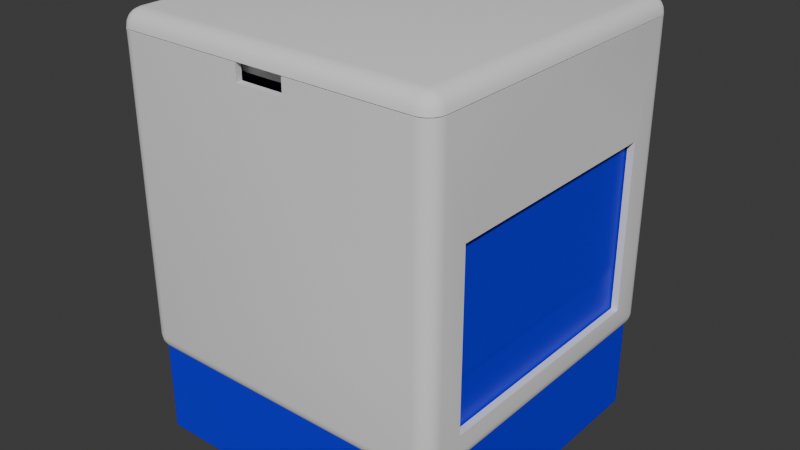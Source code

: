 # Source: tofu.blend  (saved by Blender 4.2.66; exported with 4.5.12 LTS)
import bpy
from mathutils import Matrix  # noqa: F401  (used for matrix-valued properties, if any)

bpy.ops.wm.read_factory_settings(use_empty=True)
scene = bpy.context.scene
scene.name = 'Scene'

# ---- collections
col_collection = bpy.data.collections.new('Collection'); scene.collection.children.link(col_collection)

# ---- materials (node trees are filled in below, after node groups)
mat_x = bpy.data.materials.new('マテリアル')
mat_001 = bpy.data.materials.new('マテリアル.001')

# ---- node groups
ng_smooth_by_angle = bpy.data.node_groups.new('Smooth by Angle', 'GeometryNodeTree')
_s = ng_smooth_by_angle.interface.new_socket(name='Mesh', in_out='OUTPUT', socket_type='NodeSocketGeometry')
_s = ng_smooth_by_angle.interface.new_socket(name='Mesh', in_out='INPUT', socket_type='NodeSocketGeometry')
_s = ng_smooth_by_angle.interface.new_socket(name='Angle', in_out='INPUT', socket_type='NodeSocketFloat')
_s.subtype = 'ANGLE'
_s.default_value = 0.5236
_s.min_value = 0.0
_s.max_value = 3.142
_s.description = 'Maximum face angle for smooth edges'
_s = ng_smooth_by_angle.interface.new_socket(name='Ignore Sharpness', in_out='INPUT', socket_type='NodeSocketBool')
_s.force_non_field = True
ng_smooth_by_angle.description = 'Set the sharpness of mesh edges based on the angle between the neighboring faces'
ng_smooth_by_angle.is_modifier = True
_N = ng_smooth_by_angle.nodes; _L = ng_smooth_by_angle.links
n0 = _N.new('GeometryNodeSetShadeSmooth'); n0.name = 'Set Shade Smooth'; n0.location = (120, -80)
n0.domain = 'EDGE'
n1 = _N.new('GeometryNodeSetShadeSmooth'); n1.name = 'Set Shade Smooth.001'; n1.location = (300, -80)
n2 = _N.new('NodeGroupOutput'); n2.name = 'Group Output'; n2.location = (480, -80)
n3 = _N.new('GeometryNodeInputMeshEdgeAngle'); n3.name = 'Edge Angle'; n3.location = (-440, -240)
n4 = _N.new('NodeGroupInput'); n4.name = 'Group Input'; n4.location = (-80, -80)
n5 = _N.new('GeometryNodeInputEdgeSmooth'); n5.name = 'Is Edge Smooth'; n5.location = (-260, -120)
n6 = _N.new('GeometryNodeInputShadeSmooth'); n6.name = 'Is Shade Smooth'; n6.location = (-440, -397)
n7 = _N.new('FunctionNodeCompare'); n7.name = 'Compare'; n7.location = (-260, -260)
n7.operation = 'LESS_EQUAL'
n7.inputs[6].default_value = (0.0, 0.0, 0.0, 0.0)
n7.inputs[7].default_value = (0.0, 0.0, 0.0, 0.0)
n8 = _N.new('FunctionNodeBooleanMath'); n8.name = 'Boolean Math.001'; n8.location = (-80, -260)
n9 = _N.new('NodeGroupInput'); n9.name = 'Group Input.001'; n9.location = (-440, -329)
n10 = _N.new('NodeGroupInput'); n10.name = 'Group Input.002'; n10.location = (-259, -189)
n11 = _N.new('FunctionNodeBooleanMath'); n11.name = 'Boolean Math'; n11.location = (-80, -149)
n11.operation = 'OR'
n12 = _N.new('FunctionNodeBooleanMath'); n12.name = 'Boolean Math.002'; n12.location = (-260, -380)
n12.operation = 'OR'
n13 = _N.new('NodeGroupInput'); n13.name = 'Group Input.003'; n13.location = (-440, -460)
_L.new(n3.outputs[0], n7.inputs[0])
_L.new(n1.outputs[0], n2.inputs[0])
_L.new(n9.outputs[1], n7.inputs[1])
_L.new(n7.outputs[0], n8.inputs[0])
_L.new(n4.outputs[0], n0.inputs[0])
_L.new(n0.outputs[0], n1.inputs[0])
_L.new(n8.outputs[0], n0.inputs[2])
_L.new(n10.outputs[2], n11.inputs[1])
_L.new(n5.outputs[0], n11.inputs[0])
_L.new(n11.outputs[0], n0.inputs[1])
_L.new(n13.outputs[2], n12.inputs[1])
_L.new(n6.outputs[0], n12.inputs[0])
_L.new(n12.outputs[0], n8.inputs[1])
n2.is_active_output = True

# ---- material node trees
mat_x.use_nodes = True; mat_x.node_tree.nodes.clear()
_N = mat_x.node_tree.nodes; _L = mat_x.node_tree.links
n0 = _N.new('ShaderNodeBsdfPrincipled'); n0.name = 'プリンシプルBSDF'; n0.location = (10, 300)
n1 = _N.new('ShaderNodeOutputMaterial'); n1.name = 'マテリアル出力'; n1.location = (300, 300)
_L.new(n0.outputs[0], n1.inputs[0])
n1.is_active_output = True
mat_001.use_nodes = True; mat_001.node_tree.nodes.clear()
_N = mat_001.node_tree.nodes; _L = mat_001.node_tree.links
n0 = _N.new('ShaderNodeBsdfPrincipled'); n0.name = 'プリンシプルBSDF'; n0.location = (10, 300)
n0.inputs[0].default_value = (0.0001009, 0.0, 0.8002, 1.0)
n1 = _N.new('ShaderNodeOutputMaterial'); n1.name = 'マテリアル出力'; n1.location = (300, 300)
_L.new(n0.outputs[0], n1.inputs[0])
n1.is_active_output = True

# ---- world
world_world = bpy.data.worlds.new('World'); scene.world = world_world
world_world.use_nodes = True; world_world.node_tree.nodes.clear()
_N = world_world.node_tree.nodes; _L = world_world.node_tree.links
n0 = _N.new('ShaderNodeOutputWorld'); n0.name = 'World Output'; n0.location = (300, 300)
n1 = _N.new('ShaderNodeBackground'); n1.name = 'Background'; n1.location = (10, 300)
n1.inputs[0].default_value = (0.05088, 0.05088, 0.05088, 1.0)
_L.new(n1.outputs[0], n0.inputs[0])
n0.is_active_output = True
world_world.color = (0.05088, 0.05088, 0.05088)
world_world.sun_shadow_jitter_overblur = 0.0

# ---- meshes
me_001 = bpy.data.meshes.new('立方体.001')
me_001.from_pydata([(-1.0, -1.0, 1.345e-05), (-1.0, -1.0, 1.158), (-1.0, 0.9997, 1.345e-05), (-1.0, 0.9997, 1.158), (1.0, -1.0, 1.345e-05), (1.0, -1.0, 1.158), (1.0, 0.9997, 1.345e-05), (1.0, 0.9997, 1.158), (-1.0, 0.7775, 1.345e-05), (-1.0, -0.7771, 1.345e-05), (-1.0, -0.7771, 1.158), (-1.0, 0.7775, 1.158), (1.0, -0.7771, 1.345e-05), (1.0, 0.7775, 1.345e-05), (1.0, 0.7775, 1.158), (1.0, -0.7771, 1.158), (-1.0, -0.7773, 3.333), (-1.0, 0.7773, 3.333), (1.0, 0.7773, 3.333), (1.0, -0.7773, 3.333)], [], [(8, 11, 3, 2), (2, 3, 7, 6), (12, 15, 5, 4), (4, 5, 1, 0), (9, 12, 4, 0), (15, 10, 1, 5), (7, 3, 11, 14), (11, 10, 16, 17), (2, 6, 13, 8), (8, 13, 12, 9), (6, 7, 14, 13), (13, 14, 15, 12), (0, 1, 10, 9), (9, 10, 11, 8), (18, 17, 16, 19), (14, 11, 17, 18), (10, 15, 19, 16), (15, 14, 18, 19)])
me_001.polygons.foreach_set('material_index', [0, 0, 0, 0, 0, 0, 0, 0, 0, 0, 0, 0, 0, 0, 1, 0, 0, 0])
_uv = me_001.uv_layers.new(name='UVマップ')
_uv.uv.foreach_set('vector', [0.375, 0.2222, 0.625, 0.2222, 0.625, 0.25, 0.375, 0.25, 0.375, 0.25, 0.625, 0.25, 0.625, 0.5, 0.375, 0.5, 0.375, 0.7221, 0.625, 0.7221, 0.625, 0.75, 0.375, 0.75, 0.375, 0.75, 0.625, 0.75, 0.625, 1.0, 0.375, 1.0, 0.125, 0.7221, 0.375, 0.7221, 0.375, 0.75, 0.125, 0.75, 0.625, 0.7221, 0.875, 0.7221, 0.875, 0.75, 0.625, 0.75, 0.625, 0.5, 0.875, 0.5, 0.875, 0.5278, 0.625, 0.5278, 0.625, 0.2222, 0.625, 0.0279, 0.625, 0.0279, 0.625, 0.2222, 0.125, 0.5, 0.375, 0.5, 0.375, 0.5278, 0.125, 0.5278, 0.125, 0.5278, 0.375, 0.5278, 0.375, 0.7221, 0.125, 0.7221, 0.375, 0.5, 0.625, 0.5, 0.625, 0.5278, 0.375, 0.5278, 0.375, 0.5278, 0.625, 0.5278, 0.625, 0.7221, 0.375, 0.7221, 0.375, 0.0, 0.625, 0.0, 0.625, 0.0279, 0.375, 0.0279, 0.375, 0.0279, 0.625, 0.0279, 0.625, 0.2222, 0.375, 0.2222, 0.625, 0.5278, 0.875, 0.5278, 0.875, 0.7221, 0.625, 0.7221, 0.625, 0.5278, 0.875, 0.5278, 0.875, 0.5278, 0.625, 0.5278, 0.875, 0.7221, 0.625, 0.7221, 0.625, 0.7221, 0.875, 0.7221, 0.625, 0.7221, 0.625, 0.5278, 0.625, 0.5278, 0.625, 0.7221])
me_001.materials.append(mat_x)
me_001.materials.append(mat_001)
me_001.update()
me_002 = bpy.data.meshes.new('立方体.002')
me_002.from_pydata([(-0.9, -0.9, -1.0), (-0.9, -1.0, -0.9), (-1.0, -0.9, -0.9), (-0.9, -0.9309, -0.9951), (-0.9, -0.9588, -0.9809), (-0.9309, -0.9, -0.9951), (-0.9317, -0.9319, -0.9893), (-0.9307, -0.9574, -0.9759), (-0.9588, -0.9, -0.9809), (-0.9575, -0.9308, -0.9758), (-0.9529, -0.9529, -0.9663), (-0.9309, -0.9951, -0.9), (-0.9588, -0.9809, -0.9), (-0.9, -0.9951, -0.9309), (-0.9319, -0.9893, -0.9317), (-0.9574, -0.9759, -0.9307), (-0.9, -0.9809, -0.9588), (-0.9308, -0.9758, -0.9575), (-0.9529, -0.9663, -0.9529), (-0.9951, -0.9, -0.9309), (-0.9809, -0.9, -0.9588), (-0.9951, -0.9309, -0.9), (-0.9893, -0.9317, -0.9319), (-0.9759, -0.9307, -0.9574), (-0.9809, -0.9588, -0.9), (-0.9758, -0.9575, -0.9308), (-0.9663, -0.9529, -0.9529), (-0.9, -1.0, 0.8025), (-1.0, -0.9, 0.8025), (-0.9309, -0.9951, 0.8025), (-0.9588, -0.9809, 0.8025), (-0.9951, -0.9309, 0.8025), (-0.9809, -0.9588, 0.8025), (0.9, -0.9, -1.0), (1.0, -0.7504, -0.7966), (0.9, -1.0, -0.9), (0.9309, -0.9, -0.9951), (0.9588, -0.9, -0.9809), (0.9, -0.9309, -0.9951), (0.9319, -0.9317, -0.9893), (0.9574, -0.9307, -0.9759), (0.9, -0.9588, -0.9809), (0.9308, -0.9575, -0.9758), (0.9529, -0.9529, -0.9663), (0.9951, -0.9309, -0.9), (0.9809, -0.9588, -0.9), (0.9951, -0.9, -0.9309), (0.9893, -0.9319, -0.9317), (0.9759, -0.9574, -0.9307), (0.9809, -0.9, -0.9588), (0.9758, -0.9308, -0.9575), (0.9663, -0.9529, -0.9529), (0.9, -0.9951, -0.9309), (0.9, -0.9809, -0.9588), (0.9309, -0.9951, -0.9), (0.9317, -0.9893, -0.9319), (0.9307, -0.9759, -0.9574), (0.9588, -0.9809, -0.9), (0.9575, -0.9758, -0.9308), (0.9529, -0.9663, -0.9529), (0.9, -1.0, 0.8025), (1.0, -0.7504, 0.254), (0.9309, -0.9951, 0.8025), (0.9588, -0.9809, 0.8025), (0.9951, -0.9309, 0.8025), (0.9809, -0.9588, 0.8025), (1.0, -0.9, -0.9), (1.0, -0.9, 0.8025), (-0.958, -0.7502, -0.7968), (-0.958, -0.7502, 0.2277), (0.958, -0.7502, -0.7968), (0.958, -0.7502, 0.254), (-0.958, -0.7502, 0.8025), (0.958, -0.7502, 0.8025), (-0.958, -0.7502, -0.8838), (0.958, -0.7502, -0.8838), (-0.958, -0.958, -0.7968), (-0.958, -0.958, 0.2277), (0.958, -0.958, -0.7968), (0.958, -0.958, 0.2277), (-0.958, -0.958, 0.8025), (0.958, -0.958, 0.8025), (0.958, -0.958, -0.8838), (-0.958, -0.958, -0.8838), (-0.146, -1.0, 0.8025), (0.1504, -1.0, 0.8025), (-0.1523, -0.958, 0.8025), (0.1663, -0.958, 0.8025), (-0.9318, -0.9953, 0.9), (-0.9009, -1.0, 0.9), (-0.9597, -0.9811, 0.9), (-1.001, -0.9002, 0.9), (-0.996, -0.9311, 0.9), (-0.9818, -0.959, 0.9), (0.8991, -1.0, 0.9), (0.93, -0.9953, 0.9), (0.9579, -0.9811, 0.9), (0.98, -0.959, 0.9), (0.9942, -0.9311, 0.9), (0.9991, -0.9002, 0.9), (0.1496, -1.0, 0.9), (-0.9589, -0.7504, 0.9), (0.957, -0.7504, 0.9), (0.1654, -0.9582, 0.9), (0.957, -0.9582, 0.9), (-0.9589, -0.9582, 0.9), (-0.1469, -1.0, 0.9), (-0.1532, -0.9582, 0.9), (0.9, 0.0, -1.0), (0.9309, 0.0, -0.9951), (0.9588, 0.0, -0.9809), (0.9809, 0.0, -0.9588), (0.9951, 0.0, -0.9309), (1.0, 0.0, -0.9), (1.0, 0.0, -0.7966), (0.958, 0.0, -0.7968), (0.958, 0.0, -0.8838), (1.0, 0.0, 0.8025), (1.0, 0.0, 0.254), (0.958, 0.0, 0.254), (0.958, 0.0, 0.8025), (0.9991, 0.0, 0.9), (0.957, 0.0, 0.9), (-0.958, 0.0, -0.7968), (-0.958, 0.0, 0.2277), (-0.958, 0.0, 0.8025), (-0.958, 0.0, -0.8838), (-0.9589, 0.0, 0.9), (-0.9, 0.0, -1.0), (-0.9309, 0.0, -0.9951), (-0.9588, 0.0, -0.9809), (-0.9809, 0.0, -0.9588), (-0.9951, 0.0, -0.9309), (-1.0, 0.0, -0.9), (-1.0, 0.0, 0.8025), (-1.001, 0.0, 0.9), (0.199, -0.0196, -0.8838), (0.199, -0.0196, -1.0), (0.2, 0.0, -1.0), (0.2, 0.0, -0.8838), (0.1962, -0.03902, -0.8838), (0.1962, -0.03902, -1.0), (0.1914, -0.05806, -0.8838), (0.1914, -0.05806, -1.0), (0.1848, -0.07654, -0.8838), (0.1848, -0.07654, -1.0), (0.1546, -0.1269, -0.8838), (0.1546, -0.1269, -1.0), (0.1663, -0.1111, -0.8838), (0.1663, -0.1111, -1.0), (0.1764, -0.09428, -0.8838), (0.1764, -0.09428, -1.0), (-0.1764, -0.09428, -0.8838), (-0.1764, -0.09428, -1.0), (-0.1848, -0.07654, -0.8838), (-0.1848, -0.07654, -1.0), (-0.1663, -0.1111, -0.8838), (-0.1663, -0.1111, -1.0), (-0.1914, -0.05806, -0.8838), (-0.1914, -0.05806, -1.0), (-0.1962, -0.03902, -0.8838), (-0.1962, -0.03902, -1.0), (-0.199, -0.0196, -0.8838), (-0.199, -0.0196, -1.0), (-0.2, 0.0, -1.0), (-0.2, 0.0, -0.8838), (0.1111, -0.1663, -0.8838), (0.1111, -0.1663, -1.0), (0.1269, -0.1546, -0.8838), (0.1269, -0.1546, -1.0), (0.1414, -0.1414, -0.8838), (0.1414, -0.1414, -1.0), (0.07654, -0.1848, -0.8838), (0.07654, -0.1848, -1.0), (0.09428, -0.1764, -0.8838), (0.09428, -0.1764, -1.0), (0.03902, -0.1962, -0.8838), (0.03902, -0.1962, -1.0), (0.05806, -0.1914, -0.8838), (0.05806, -0.1914, -1.0), (0.0196, -0.199, -0.8838), (0.0196, -0.199, -1.0), (0.0, -0.2, -0.8838), (0.0, -0.2, -1.0), (-0.03902, -0.1962, -0.8838), (-0.03902, -0.1962, -1.0), (-0.0196, -0.199, -0.8838), (-0.0196, -0.199, -1.0), (-0.05806, -0.1914, -0.8838), (-0.05806, -0.1914, -1.0), (-0.07654, -0.1848, -0.8838), (-0.07654, -0.1848, -1.0), (-0.1111, -0.1663, -0.8838), (-0.1111, -0.1663, -1.0), (-0.09428, -0.1764, -0.8838), (-0.09428, -0.1764, -1.0), (-0.1269, -0.1546, -0.8838), (-0.1269, -0.1546, -1.0), (-0.1414, -0.1414, -0.8838), (-0.1414, -0.1414, -1.0), (-0.1546, -0.1269, -0.8838), (-0.1546, -0.1269, -1.0), (-0.958, -0.533, -0.7968), (-0.958, -0.533, -0.8838), (-0.958, -0.533, 0.2277), (-0.958, -0.533, 0.8025), (-0.9589, -0.5331, 0.9), (-0.958, -0.6081, -0.7968), (-0.958, -0.6081, -0.8838), (-0.958, -0.6081, 0.2277), (-0.958, -0.6081, 0.8025), (-0.9589, -0.6082, 0.9), (0.9, -1.0, -0.3016), (0.9309, -0.9951, -0.3016), (0.9588, -0.9809, -0.3016), (0.9809, -0.9588, -0.3016), (0.9951, -0.9309, -0.3016), (1.0, -0.9, -0.3016), (1.0, -0.7504, -0.3001), (-0.958, -0.7502, -0.3003), (0.958, -0.7502, -0.3003), (-0.958, -0.958, -0.3003), (0.958, -0.958, -0.3003), (-0.958, 0.0, -0.3003), (-0.958, -0.533, -0.3003), (-0.958, -0.6081, -0.3003), (-0.2668, -0.5313, -0.7968), (-0.2668, -0.5313, -0.8838), (-0.2668, -0.6049, -0.7968), (-0.2668, -0.6049, -0.8838), (-0.2668, -0.5313, -0.3003), (-0.2668, -0.6049, -0.3003), (-0.3327, -0.6049, -0.8838), (-0.3327, -0.6049, -0.7968), (-0.3327, -0.5313, -0.3003), (-0.3327, -0.5313, -0.7968), (-0.3327, -0.5313, -0.8838), (-0.3327, -0.6049, -0.3003), (-0.2668, 0.0, -0.3003), (-0.2668, 0.0, -0.7968), (-0.3327, 0.0, -0.3003), (-0.3327, 0.0, -0.7968)], [], [(35, 212, 60, 85, 84, 27, 1), (0, 3, 6, 5), (3, 4, 7, 6), (4, 16, 17, 7), (5, 6, 9, 8), (6, 7, 10, 9), (7, 17, 18, 10), (1, 11, 14, 13), (11, 12, 15, 14), (12, 24, 25, 15), (13, 14, 17, 16), (14, 15, 18, 17), (15, 25, 26, 18), (2, 19, 22, 21), (19, 20, 23, 22), (20, 8, 9, 23), (21, 22, 25, 24), (22, 23, 26, 25), (23, 9, 10, 26), (10, 18, 26), (33, 36, 39, 38), (36, 37, 40, 39), (37, 49, 50, 40), (38, 39, 42, 41), (39, 40, 43, 42), (40, 50, 51, 43), (66, 44, 47, 46), (44, 45, 48, 47), (45, 57, 58, 48), (46, 47, 50, 49), (47, 48, 51, 50), (48, 58, 59, 51), (35, 52, 55, 54), (52, 53, 56, 55), (53, 41, 42, 56), (54, 55, 58, 57), (55, 56, 59, 58), (56, 42, 43, 59), (43, 51, 59), (128, 0, 5, 129), (129, 5, 8, 130), (130, 8, 20, 131), (131, 20, 19, 132), (132, 19, 2, 133), (1, 27, 29, 11), (11, 29, 30, 12), (12, 30, 32, 24), (24, 32, 31, 21), (21, 31, 28, 2), (212, 35, 54, 213), (213, 54, 57, 214), (214, 57, 45, 215), (215, 45, 44, 216), (216, 44, 66, 217), (0, 33, 38, 3), (3, 38, 41, 4), (4, 41, 53, 16), (16, 53, 52, 13), (13, 52, 35, 1), (114, 34, 66, 113), (218, 61, 67, 217), (220, 70, 78, 222), (219, 69, 77, 221), (118, 61, 71, 119), (218, 34, 70, 220), (75, 74, 83, 82), (119, 71, 73, 120), (204, 124, 125, 205), (222, 78, 76, 221), (76, 78, 82, 83), (79, 77, 80, 86, 87, 81), (73, 71, 79, 81), (70, 75, 82, 78), (69, 72, 80, 77), (74, 68, 76, 83), (73, 81, 104, 102), (120, 73, 102, 122), (32, 30, 90, 93), (27, 84, 106, 89), (85, 87, 86, 84), (31, 32, 93, 92), (121, 122, 102, 104, 103, 100, 94, 95, 96, 97, 98, 99), (85, 60, 94, 100), (80, 72, 101, 105), (86, 80, 105, 107), (134, 28, 91, 135), (60, 62, 95, 94), (62, 63, 96, 95), (87, 85, 100, 103), (81, 87, 103, 104), (63, 65, 97, 96), (84, 86, 107, 106), (64, 67, 99, 98), (65, 64, 98, 97), (29, 27, 89, 88), (30, 29, 88, 90), (28, 31, 92, 91), (207, 68, 74, 208), (225, 209, 69, 219), (70, 115, 116, 75), (34, 114, 115, 70), (46, 112, 113, 66), (49, 111, 112, 46), (37, 110, 111, 49), (36, 109, 110, 37), (33, 108, 109, 36), (67, 117, 121, 99), (61, 118, 117, 67), (2, 28, 134, 133), (106, 107, 105, 101, 211, 206, 127, 135, 91, 92, 93, 90, 88, 89), (205, 125, 127, 206), (128, 164, 163, 161, 159, 155, 153, 157, 201, 199, 197, 193, 195, 191, 189, 185, 187, 183, 181, 177, 179, 173, 175, 167, 169, 171, 147, 149, 151, 145, 143, 141, 137, 138, 108, 33, 0), (74, 75, 116, 139, 136, 140, 142, 144, 150, 148, 146, 170, 168, 166, 174, 172, 178, 176, 180, 182, 186, 184, 188, 190, 194, 192, 196, 198, 200, 156, 152, 154, 158, 160, 162, 165, 126, 203, 208), (201, 200, 198, 199), (193, 192, 194, 195), (187, 186, 182, 183), (179, 178, 172, 173), (173, 172, 174, 175), (163, 162, 160, 161), (147, 146, 148, 149), (177, 176, 178, 179), (141, 140, 136, 137), (189, 188, 184, 185), (161, 160, 158, 159), (151, 150, 144, 145), (157, 156, 200, 201), (145, 144, 142, 143), (155, 154, 152, 153), (195, 194, 190, 191), (167, 166, 168, 169), (159, 158, 154, 155), (149, 148, 150, 151), (191, 190, 188, 189), (169, 168, 170, 171), (175, 174, 166, 167), (183, 182, 180, 181), (185, 184, 186, 187), (197, 196, 192, 193), (143, 142, 140, 141), (199, 198, 196, 197), (171, 170, 146, 147), (181, 180, 176, 177), (153, 152, 156, 157), (210, 205, 206, 211), (223, 124, 204, 224), (123, 202, 203, 126), (209, 204, 205, 210), (69, 209, 210, 72), (72, 210, 211, 101), (224, 204, 209, 225), (235, 234, 240, 241), (123, 223, 224, 202), (207, 225, 219, 68), (79, 222, 221, 77), (61, 218, 220, 71), (68, 219, 221, 76), (71, 220, 222, 79), (34, 218, 217, 66), (64, 216, 217, 67), (65, 215, 216, 64), (63, 214, 215, 65), (62, 213, 214, 63), (60, 212, 213, 62), (162, 163, 164, 165), (136, 139, 138, 137), (233, 232, 229, 228), (226, 228, 229, 227), (226, 230, 231, 228), (241, 239, 226, 235), (237, 233, 228, 231), (234, 237, 231, 230), (232, 236, 227, 229), (208, 203, 236, 232), (224, 225, 237, 234), (225, 207, 233, 237), (203, 202, 235, 236), (207, 208, 232, 233), (202, 224, 234, 235), (227, 236, 235, 226), (234, 230, 238, 240), (230, 226, 239, 238)])
me_002.polygons.foreach_set('use_smooth', [True] * 181)
_k = set([(34, 70), (34, 114), (34, 218), (61, 71), (61, 118), (61, 218), (70, 115), (70, 220), (71, 119), (71, 220), (74, 83), (74, 208), (75, 82), (75, 116), (76, 83), (76, 221), (77, 80), (77, 221), (78, 82), (78, 222), (79, 81), (79, 222), (80, 105), (81, 104), (82, 83), (84, 85), (84, 86), (84, 106), (85, 87), (85, 100), (86, 87), (86, 107), (87, 103), (88, 89), (88, 90), (89, 106), (90, 93), (91, 92), (91, 135), (92, 93), (94, 95), (94, 100), (95, 96), (96, 97), (97, 98), (98, 99), (99, 121), (100, 103), (101, 105), (101, 211), (102, 104), (102, 122), (103, 104), (105, 107), (106, 107), (126, 203), (127, 206), (203, 208), (206, 211), (227, 229)])
me_002.attributes.new('sharp_edge', 'BOOLEAN', 'EDGE').data.foreach_set('value', [ (min(e.vertices), max(e.vertices)) in _k for e in me_002.edges])
_uv = me_002.uv_layers.new(name='UVマップ')
_uv.uv.foreach_set('vector', [0.3875, 0.7625, 0.5, 0.7625, 0.6125, 0.7625, 0.6125, 0.8375, 0.6125, 0.9125, 0.6125, 0.9875, 0.3875, 0.9875, 0.1375, 0.7375, 0.1375, 0.7414, 0.1335, 0.7415, 0.1336, 0.7375, 0.1375, 0.7414, 0.1375, 0.7448, 0.1337, 0.7447, 0.1335, 0.7415, 0.1375, 0.7448, 0.1375, 0.75, 0.1337, 0.75, 0.1337, 0.7447, 0.1336, 0.7375, 0.1335, 0.7415, 0.1303, 0.7413, 0.1302, 0.7375, 0.1335, 0.7415, 0.1337, 0.7447, 0.1309, 0.7441, 0.1303, 0.7413, 0.1337, 0.7447, 0.1337, 0.75, 0.1309, 0.75, 0.1309, 0.7441, 0.3875, 0.9875, 0.3875, 0.9914, 0.3835, 0.9915, 0.3836, 0.9875, 0.3875, 0.9914, 0.3875, 1.0, 0.3837, 1.0, 0.3835, 0.9915, 0.3875, 0.0, 0.3875, 0.005154, 0.3837, 0.005317, 0.3837, 0.0, 0.3836, 0.9875, 0.3835, 0.9915, 0.375, 0.9913, 0.375, 0.9875, 0.3835, 0.9915, 0.3837, 1.0, 0.375, 0.9941, 0.375, 0.9913, 0.3837, 0.0, 0.3837, 0.005317, 0.375, 0.005886, 0.375, 0.0, 0.3875, 0.0125, 0.3836, 0.0125, 0.3835, 0.008534, 0.3875, 0.008637, 0.3836, 0.0125, 0.375, 0.0125, 0.375, 0.008663, 0.3835, 0.008534, 0.125, 0.7375, 0.1302, 0.7375, 0.1303, 0.7413, 0.125, 0.7413, 0.3875, 0.008637, 0.3835, 0.008534, 0.3837, 0.005317, 0.3875, 0.005154, 0.3835, 0.008534, 0.375, 0.008663, 0.375, 0.005886, 0.3837, 0.005317, 0.125, 0.7413, 0.1303, 0.7413, 0.1309, 0.7441, 0.125, 0.7441, 0.1309, 0.7441, 0.1309, 0.75, 0.125, 0.7441, 0.3625, 0.7375, 0.3664, 0.7375, 0.3665, 0.7415, 0.3625, 0.7414, 0.3664, 0.7375, 0.3698, 0.7375, 0.3697, 0.7413, 0.3665, 0.7415, 0.3698, 0.7375, 0.3802, 0.7375, 0.3803, 0.7413, 0.3697, 0.7413, 0.3625, 0.7414, 0.3665, 0.7415, 0.3663, 0.7447, 0.3625, 0.7448, 0.3665, 0.7415, 0.3697, 0.7413, 0.3691, 0.7441, 0.3663, 0.7447, 0.3697, 0.7413, 0.3803, 0.7413, 0.3809, 0.7441, 0.3691, 0.7441, 0.3875, 0.7375, 0.3875, 0.7414, 0.3835, 0.7415, 0.3836, 0.7375, 0.3875, 0.7414, 0.3875, 0.7448, 0.3837, 0.7447, 0.3835, 0.7415, 0.3875, 0.7448, 0.3875, 0.7552, 0.3837, 0.7553, 0.3837, 0.7447, 0.3836, 0.7375, 0.3835, 0.7415, 0.3803, 0.7413, 0.3802, 0.7375, 0.3835, 0.7415, 0.3837, 0.7447, 0.3809, 0.7441, 0.3803, 0.7413, 0.3837, 0.7447, 0.3837, 0.7553, 0.375, 0.7559, 0.3809, 0.7441, 0.3875, 0.7625, 0.3836, 0.7625, 0.3835, 0.7585, 0.3875, 0.7586, 0.3836, 0.7625, 0.375, 0.7625, 0.375, 0.7587, 0.3835, 0.7585, 0.3625, 0.75, 0.3625, 0.7448, 0.3663, 0.7447, 0.3663, 0.75, 0.3875, 0.7586, 0.3835, 0.7585, 0.3837, 0.7553, 0.3875, 0.7552, 0.3835, 0.7585, 0.375, 0.7587, 0.375, 0.7559, 0.3837, 0.7553, 0.3663, 0.75, 0.3663, 0.7447, 0.3691, 0.7441, 0.3691, 0.75, 0.3691, 0.7441, 0.3708, 0.7441, 0.3691, 0.75, 0.1375, 0.625, 0.1375, 0.7375, 0.1336, 0.7375, 0.1336, 0.625, 0.1336, 0.625, 0.1336, 0.7375, 0.1302, 0.7375, 0.1302, 0.625, 0.1302, 0.625, 0.1302, 0.7375, 0.125, 0.7375, 0.125, 0.625, 0.375, 0.125, 0.375, 0.0125, 0.3836, 0.0125, 0.3836, 0.125, 0.3836, 0.125, 0.3836, 0.0125, 0.3875, 0.0125, 0.3875, 0.125, 0.3875, 0.9875, 0.6125, 0.9875, 0.6125, 0.9914, 0.3875, 0.9914, 0.3875, 0.9914, 0.6125, 0.9914, 0.6125, 1.0, 0.3875, 1.0, 0.3875, 0.0, 0.6125, 0.0, 0.6125, 0.005154, 0.3875, 0.005154, 0.3875, 0.005154, 0.6125, 0.005154, 0.6125, 0.008637, 0.3875, 0.008637, 0.3875, 0.008637, 0.6125, 0.008637, 0.6125, 0.0125, 0.3875, 0.0125, 0.5, 0.7625, 0.3875, 0.7625, 0.3875, 0.7586, 0.5, 0.7586, 0.5, 0.7586, 0.3875, 0.7586, 0.3875, 0.7552, 0.5, 0.7552, 0.5, 0.7552, 0.3875, 0.7552, 0.3875, 0.7448, 0.5, 0.7448, 0.5, 0.7448, 0.3875, 0.7448, 0.3875, 0.7414, 0.5, 0.7414, 0.5, 0.7414, 0.3875, 0.7414, 0.3875, 0.7375, 0.5, 0.7375, 0.1375, 0.7375, 0.3625, 0.7375, 0.3625, 0.7414, 0.1375, 0.7414, 0.1375, 0.7414, 0.3625, 0.7414, 0.3625, 0.7448, 0.1375, 0.7448, 0.1375, 0.7448, 0.3625, 0.7448, 0.3625, 0.75, 0.1375, 0.75, 0.375, 0.9875, 0.375, 0.7625, 0.3836, 0.7625, 0.3836, 0.9875, 0.3836, 0.9875, 0.3836, 0.7625, 0.3875, 0.7625, 0.3875, 0.9875, 0.4119, 0.625, 0.4119, 0.7131, 0.3875, 0.7375, 0.3875, 0.625, 0.5, 0.7131, 0.5881, 0.7131, 0.6125, 0.7375, 0.5, 0.7375, 0.5, 0.7131, 0.4119, 0.7131, 0.4119, 0.7131, 0.5, 0.7131, 0.5, 0.7131, 0.5881, 0.7131, 0.5881, 0.7131, 0.5, 0.7131, 0.5881, 0.625, 0.5881, 0.7131, 0.5881, 0.7131, 0.5881, 0.625, 0.5, 0.7131, 0.4119, 0.7131, 0.4119, 0.7131, 0.5, 0.7131, 0.4119, 0.7131, 0.4119, 0.7131, 0.4119, 0.7131, 0.4119, 0.7131, 0.5881, 0.625, 0.5881, 0.7131, 0.5881, 0.7131, 0.5881, 0.625, 0.5881, 0.6599, 0.5881, 0.6257, 0.5881, 0.6257, 0.5881, 0.6599, 0.5, 0.7131, 0.4119, 0.7131, 0.4119, 0.7131, 0.5, 0.7131, 0.4119, 0.7131, 0.4119, 0.7131, 0.4119, 0.7131, 0.4119, 0.7131, 0.5881, 0.7131, 0.5881, 0.7131, 0.5881, 0.7131, 0.5881, 0.7131, 0.5881, 0.7131, 0.5881, 0.7131, 0.5881, 0.7131, 0.5881, 0.7131, 0.5881, 0.7131, 0.5881, 0.7131, 0.4119, 0.7131, 0.4119, 0.7131, 0.4119, 0.7131, 0.4119, 0.7131, 0.5881, 0.7131, 0.5881, 0.7131, 0.5881, 0.7131, 0.5881, 0.7131, 0.4119, 0.7131, 0.4119, 0.7131, 0.4119, 0.7131, 0.4119, 0.7131, 0.5881, 0.7131, 0.5881, 0.7131, 0.5881, 0.7131, 0.5881, 0.7131, 0.5881, 0.625, 0.5881, 0.7131, 0.5881, 0.7131, 0.5881, 0.625, 0.6125, 0.005154, 0.6125, 0.0, 0.6125, 0.0, 0.6125, 0.005154, 0.6125, 0.9875, 0.6125, 0.9125, 0.6125, 0.9125, 0.6125, 0.9875, 0.6125, 0.8375, 0.5881, 0.7131, 0.5881, 0.7131, 0.6125, 0.9125, 0.6125, 0.008637, 0.6125, 0.005154, 0.6125, 0.005154, 0.6125, 0.008637, 0.6125, 0.625, 0.5881, 0.625, 0.5881, 0.7131, 0.5881, 0.7131, 0.5881, 0.7131, 0.6125, 0.8375, 0.6125, 0.7625, 0.6125, 0.7586, 0.6125, 0.7552, 0.6125, 0.7448, 0.6125, 0.7414, 0.6125, 0.7375, 0.6125, 0.8375, 0.6125, 0.7625, 0.6125, 0.7625, 0.6125, 0.8375, 0.5881, 0.7131, 0.5881, 0.7131, 0.5881, 0.7131, 0.5881, 0.7131, 0.5881, 0.7131, 0.5881, 0.7131, 0.5881, 0.7131, 0.5881, 0.7131, 0.6125, 0.125, 0.6125, 0.0125, 0.6125, 0.0125, 0.6125, 0.125, 0.6125, 0.7625, 0.6125, 0.7586, 0.6125, 0.7586, 0.6125, 0.7625, 0.6125, 0.7586, 0.6125, 0.7552, 0.6125, 0.7552, 0.6125, 0.7586, 0.5881, 0.7131, 0.6125, 0.8375, 0.6125, 0.8375, 0.5881, 0.7131, 0.5881, 0.7131, 0.5881, 0.7131, 0.5881, 0.7131, 0.5881, 0.7131, 0.6125, 0.7552, 0.6125, 0.7448, 0.6125, 0.7448, 0.6125, 0.7552, 0.6125, 0.9125, 0.5881, 0.7131, 0.5881, 0.7131, 0.6125, 0.9125, 0.6125, 0.7414, 0.6125, 0.7375, 0.6125, 0.7375, 0.6125, 0.7414, 0.6125, 0.7448, 0.6125, 0.7414, 0.6125, 0.7414, 0.6125, 0.7448, 0.6125, 0.9914, 0.6125, 0.9875, 0.6125, 0.9875, 0.6125, 0.9914, 0.6125, 1.0, 0.6125, 0.9914, 0.6125, 0.9914, 0.6125, 1.0, 0.6125, 0.0125, 0.6125, 0.008637, 0.6125, 0.008637, 0.6125, 0.0125, 0.4119, 0.6687, 0.4119, 0.7131, 0.4119, 0.7131, 0.4119, 0.6687, 0.5, 0.6687, 0.5881, 0.6687, 0.5881, 0.7131, 0.5, 0.7131, 0.4119, 0.7131, 0.4119, 0.625, 0.4119, 0.625, 0.4119, 0.7131, 0.4119, 0.7131, 0.4119, 0.625, 0.4119, 0.625, 0.4119, 0.7131, 0.3836, 0.7375, 0.3836, 0.625, 0.3875, 0.625, 0.3875, 0.7375, 0.3802, 0.7375, 0.3802, 0.625, 0.3836, 0.625, 0.3836, 0.7375, 0.3698, 0.7375, 0.3698, 0.625, 0.3802, 0.625, 0.3802, 0.7375, 0.3664, 0.7375, 0.3664, 0.625, 0.3698, 0.625, 0.3698, 0.7375, 0.3625, 0.7375, 0.3625, 0.625, 0.3664, 0.625, 0.3664, 0.7375, 0.6125, 0.7375, 0.6125, 0.625, 0.6125, 0.625, 0.6125, 0.7375, 0.5881, 0.7131, 0.5881, 0.625, 0.6125, 0.625, 0.6125, 0.7375, 0.3875, 0.0125, 0.6125, 0.0125, 0.6125, 0.125, 0.3875, 0.125, 0.6125, 0.9125, 0.5881, 0.7131, 0.5881, 0.7131, 0.5881, 0.7131, 0.5881, 0.6687, 0.5881, 0.6599, 0.5881, 0.6257, 0.6125, 0.125, 0.6125, 0.0125, 0.6125, 0.008637, 0.6125, 0.005154, 0.6125, 1.0, 0.6125, 0.9914, 0.6125, 0.9875, 0.5881, 0.6599, 0.5881, 0.6257, 0.5881, 0.6257, 0.5881, 0.6599, 0.1375, 0.625, 0.225, 0.625, 0.2251, 0.6275, 0.2255, 0.6299, 0.2261, 0.6323, 0.2269, 0.6346, 0.228, 0.6368, 0.2292, 0.6389, 0.2307, 0.6409, 0.2323, 0.6427, 0.2341, 0.6443, 0.2361, 0.6458, 0.2382, 0.647, 0.2404, 0.6481, 0.2427, 0.6489, 0.2451, 0.6495, 0.2475, 0.6499, 0.25, 0.65, 0.2525, 0.6499, 0.2549, 0.6495, 0.2573, 0.6489, 0.2596, 0.6481, 0.2618, 0.647, 0.2639, 0.6458, 0.2659, 0.6443, 0.2677, 0.6427, 0.2693, 0.6409, 0.2708, 0.6389, 0.272, 0.6368, 0.2731, 0.6346, 0.2739, 0.6323, 0.2745, 0.6299, 0.2749, 0.6275, 0.275, 0.625, 0.3625, 0.625, 0.3625, 0.7375, 0.1375, 0.7375, 0.4119, 0.7131, 0.4119, 0.7131, 0.4119, 0.625, 0.4119, 0.6253, 0.4119, 0.6277, 0.4119, 0.6301, 0.4119, 0.6325, 0.4119, 0.6348, 0.4119, 0.637, 0.4119, 0.6391, 0.4119, 0.6411, 0.4119, 0.6429, 0.4119, 0.6446, 0.4119, 0.646, 0.4119, 0.6473, 0.4119, 0.6483, 0.4119, 0.6492, 0.4119, 0.6498, 0.4119, 0.6501, 0.4119, 0.6502, 0.4119, 0.6501, 0.4119, 0.6498, 0.4119, 0.6492, 0.4119, 0.6484, 0.4119, 0.6473, 0.4119, 0.6461, 0.4119, 0.6446, 0.4119, 0.643, 0.4119, 0.6412, 0.4119, 0.6392, 0.4119, 0.6371, 0.4119, 0.6349, 0.4119, 0.6326, 0.4119, 0.6303, 0.4119, 0.6279, 0.4119, 0.6254, 0.4119, 0.6257, 0.4119, 0.6599, 0.4119, 0.6687, 0.3594, 0.5251, 0.3594, 0.7607, 0.375, 0.7607, 0.375, 0.5251, 0.4062, 0.5251, 0.4062, 0.7607, 0.4219, 0.7607, 0.4219, 0.5251, 0.4844, 0.5251, 0.4844, 0.7607, 0.5, 0.7607, 0.5, 0.5251, 0.5469, 0.5251, 0.5469, 0.7607, 0.5625, 0.7607, 0.5625, 0.5251, 0.5625, 0.5251, 0.5625, 0.7607, 0.5781, 0.7607, 0.5781, 0.5251, 0.2656, 0.5251, 0.2656, 0.7607, 0.2812, 0.7607, 0.2812, 0.5251, 0.6406, 0.5251, 0.6406, 0.7607, 0.6562, 0.7607, 0.6562, 0.5251, 0.5312, 0.5251, 0.5312, 0.7607, 0.5469, 0.7607, 0.5469, 0.5251, 0.7188, 0.5251, 0.7188, 0.7607, 0.7344, 0.7607, 0.7344, 0.5251, 0.4531, 0.5251, 0.4531, 0.7607, 0.4688, 0.7607, 0.4688, 0.5251, 0.2812, 0.5251, 0.2812, 0.7607, 0.2969, 0.7607, 0.2969, 0.5251, 0.6719, 0.5251, 0.6719, 0.7607, 0.6875, 0.7607, 0.6875, 0.5251, 0.3438, 0.5251, 0.3438, 0.7607, 0.3594, 0.7607, 0.3594, 0.5251, 0.6875, 0.5251, 0.6875, 0.7607, 0.7031, 0.7607, 0.7031, 0.5251, 0.3125, 0.5251, 0.3125, 0.7607, 0.3281, 0.7607, 0.3281, 0.5251, 0.4219, 0.5251, 0.4219, 0.7607, 0.4375, 0.7607, 0.4375, 0.5251, 0.5938, 0.5251, 0.5938, 0.7607, 0.6094, 0.7607, 0.6094, 0.5251, 0.2969, 0.5251, 0.2969, 0.7607, 0.3125, 0.7607, 0.3125, 0.5251, 0.6562, 0.5251, 0.6562, 0.7607, 0.6719, 0.7607, 0.6719, 0.5251, 0.4375, 0.5251, 0.4375, 0.7607, 0.4531, 0.7607, 0.4531, 0.5251, 0.6094, 0.5251, 0.6094, 0.7607, 0.625, 0.7607, 0.625, 0.5251, 0.5781, 0.5251, 0.5781, 0.7607, 0.5938, 0.7607, 0.5938, 0.5251, 0.5, 0.5251, 0.5, 0.7607, 0.5156, 0.7607, 0.5156, 0.5251, 0.4688, 0.5251, 0.4688, 0.7607, 0.4844, 0.7607, 0.4844, 0.5251, 0.3906, 0.5251, 0.3906, 0.7607, 0.4062, 0.7607, 0.4062, 0.5251, 0.7031, 0.5251, 0.7031, 0.7607, 0.7188, 0.7607, 0.7188, 0.5251, 0.375, 0.5251, 0.375, 0.7607, 0.3906, 0.7607, 0.3906, 0.5251, 0.625, 0.5251, 0.625, 0.7607, 0.6406, 0.7607, 0.6406, 0.5251, 0.5156, 0.5251, 0.5156, 0.7607, 0.5312, 0.7607, 0.5312, 0.5251, 0.3281, 0.5251, 0.3281, 0.7607, 0.3438, 0.7607, 0.3438, 0.5251, 0.5881, 0.6687, 0.5881, 0.6599, 0.5881, 0.6599, 0.5881, 0.6687, 0.5, 0.6257, 0.5881, 0.6257, 0.5881, 0.6599, 0.5, 0.6599, 0.4119, 0.6257, 0.4119, 0.6599, 0.4119, 0.6599, 0.4119, 0.6257, 0.5881, 0.6687, 0.5881, 0.6599, 0.5881, 0.6599, 0.5881, 0.6687, 0.5881, 0.7131, 0.5881, 0.6687, 0.5881, 0.6687, 0.5881, 0.7131, 0.5881, 0.7131, 0.5881, 0.6687, 0.5881, 0.6687, 0.5881, 0.7131, 0.5, 0.6599, 0.5881, 0.6599, 0.5881, 0.6687, 0.5, 0.6687, 0.4119, 0.6599, 0.5, 0.6599, 0.5, 0.6599, 0.4119, 0.6599, 0.4119, 0.6257, 0.5, 0.6257, 0.5, 0.6599, 0.4119, 0.6599, 0.4119, 0.6687, 0.5, 0.6687, 0.5, 0.7131, 0.4119, 0.7131, 0.5881, 0.7131, 0.5, 0.7131, 0.5, 0.7131, 0.5881, 0.7131, 0.5881, 0.7131, 0.5, 0.7131, 0.5, 0.7131, 0.5881, 0.7131, 0.4119, 0.7131, 0.5, 0.7131, 0.5, 0.7131, 0.4119, 0.7131, 0.5881, 0.7131, 0.5, 0.7131, 0.5, 0.7131, 0.5881, 0.7131, 0.4119, 0.7131, 0.5, 0.7131, 0.5, 0.7375, 0.3875, 0.7375, 0.6125, 0.7414, 0.5, 0.7414, 0.5, 0.7375, 0.6125, 0.7375, 0.6125, 0.7448, 0.5, 0.7448, 0.5, 0.7414, 0.6125, 0.7414, 0.6125, 0.7552, 0.5, 0.7552, 0.5, 0.7448, 0.6125, 0.7448, 0.6125, 0.7586, 0.5, 0.7586, 0.5, 0.7552, 0.6125, 0.7552, 0.6125, 0.7625, 0.5, 0.7625, 0.5, 0.7586, 0.6125, 0.7586, 0.2656, 0.7607, 0.2656, 0.5251, 0.225, 0.625, 0.4119, 0.6254, 0.7344, 0.7607, 0.4119, 0.6253, 0.275, 0.625, 0.7344, 0.5251, 0.4119, 0.6687, 0.4119, 0.6687, 0.4119, 0.6687, 0.4119, 0.6687, 0.4119, 0.6599, 0.4119, 0.6687, 0.4119, 0.6687, 0.4119, 0.6599, 0.4119, 0.6599, 0.5, 0.6599, 0.5, 0.6687, 0.4119, 0.6687, 0.4119, 0.6599, 0.4119, 0.6599, 0.4119, 0.6599, 0.4119, 0.6599, 0.5, 0.6687, 0.4119, 0.6687, 0.4119, 0.6687, 0.5, 0.6687, 0.5, 0.6599, 0.5, 0.6687, 0.5, 0.6687, 0.5, 0.6599, 0.4119, 0.6687, 0.4119, 0.6599, 0.4119, 0.6599, 0.4119, 0.6687, 0.4119, 0.6687, 0.4119, 0.6599, 0.4119, 0.6599, 0.4119, 0.6687, 0.5, 0.6599, 0.5, 0.6687, 0.5, 0.6687, 0.5, 0.6599, 0.5, 0.6687, 0.4119, 0.6687, 0.4119, 0.6687, 0.5, 0.6687, 0.4119, 0.6599, 0.4119, 0.6599, 0.4119, 0.6599, 0.4119, 0.6599, 0.4119, 0.6687, 0.4119, 0.6687, 0.4119, 0.6687, 0.4119, 0.6687, 0.4119, 0.6599, 0.5, 0.6599, 0.5, 0.6599, 0.4119, 0.6599, 0.4119, 0.6599, 0.4119, 0.6599, 0.4119, 0.6599, 0.4119, 0.6599, 0.5, 0.6599, 0.5, 0.6599, 0.5, 0.6599, 0.5, 0.6599, 0.5, 0.6599, 0.4119, 0.6599, 0.4119, 0.6599, 0.5, 0.6599])
me_002.update()
me_003 = bpy.data.meshes.new('立方体.003')
me_003.from_pydata([(-0.9, -1.0, 0.9), (-0.9, -0.9, 1.0), (-1.0, -0.9, 0.9), (-0.9, -0.9951, 0.9309), (-0.9, -0.9809, 0.9588), (-0.9309, -0.9951, 0.9), (-0.9317, -0.9893, 0.9319), (-0.9307, -0.9759, 0.9574), (-0.9588, -0.9809, 0.9), (-0.9575, -0.9758, 0.9308), (-0.9529, -0.9663, 0.9529), (-0.9309, -0.9, 0.9951), (-0.9588, -0.9, 0.9809), (-0.9, -0.9309, 0.9951), (-0.9319, -0.9317, 0.9893), (-0.9574, -0.9307, 0.9759), (-0.9, -0.9588, 0.9809), (-0.9308, -0.9575, 0.9758), (-0.9529, -0.9529, 0.9663), (-0.9951, -0.9309, 0.9), (-0.9809, -0.9588, 0.9), (-0.9951, -0.9, 0.9309), (-0.9893, -0.9319, 0.9317), (-0.9759, -0.9574, 0.9307), (-0.9809, -0.9, 0.9588), (-0.9758, -0.9308, 0.9575), (-0.9663, -0.9529, 0.9529), (-0.9, 0.9, 1.0), (-0.9, 1.0, 0.9), (-1.0, 0.9, 0.9), (-0.9, 0.9309, 0.9951), (-0.9, 0.9588, 0.9809), (-0.9309, 0.9, 0.9951), (-0.9317, 0.9319, 0.9893), (-0.9307, 0.9574, 0.9759), (-0.9588, 0.9, 0.9809), (-0.9575, 0.9308, 0.9758), (-0.9529, 0.9529, 0.9663), (-0.9309, 0.9951, 0.9), (-0.9588, 0.9809, 0.9), (-0.9, 0.9951, 0.9309), (-0.9319, 0.9893, 0.9317), (-0.9574, 0.9759, 0.9307), (-0.9, 0.9809, 0.9588), (-0.9308, 0.9758, 0.9575), (-0.9529, 0.9663, 0.9529), (-0.9951, 0.9, 0.9309), (-0.9809, 0.9, 0.9588), (-0.9951, 0.9309, 0.9), (-0.9893, 0.9317, 0.9319), (-0.9759, 0.9307, 0.9574), (-0.9809, 0.9588, 0.9), (-0.9758, 0.9575, 0.9308), (-0.9663, 0.9529, 0.9529), (0.9, -0.9, 1.0), (0.9, -1.0, 0.9), (0.9, -0.9309, 0.9951), (0.9, -0.9588, 0.9809), (0.9309, -0.9, 0.9951), (0.9317, -0.9319, 0.9893), (0.9307, -0.9574, 0.9759), (0.9588, -0.9, 0.9809), (0.9575, -0.9308, 0.9758), (0.9529, -0.9529, 0.9663), (0.9309, -0.9951, 0.9), (0.9588, -0.9809, 0.9), (0.9, -0.9951, 0.9309), (0.9319, -0.9893, 0.9317), (0.9574, -0.9759, 0.9307), (0.9, -0.9809, 0.9588), (0.9308, -0.9758, 0.9575), (0.9529, -0.9663, 0.9529), (0.9951, -0.9, 0.9309), (0.9809, -0.9, 0.9588), (0.9951, -0.9309, 0.9), (0.9893, -0.9317, 0.9319), (0.9759, -0.9307, 0.9574), (0.9809, -0.9588, 0.9), (0.9758, -0.9575, 0.9308), (0.9663, -0.9529, 0.9529), (0.9, 0.9, 1.0), (0.9, 1.0, 0.9), (0.9309, 0.9, 0.9951), (0.9588, 0.9, 0.9809), (0.9, 0.9309, 0.9951), (0.9319, 0.9317, 0.9893), (0.9574, 0.9307, 0.9759), (0.9, 0.9588, 0.9809), (0.9308, 0.9575, 0.9758), (0.9529, 0.9529, 0.9663), (0.9951, 0.9309, 0.9), (0.9809, 0.9588, 0.9), (0.9951, 0.9, 0.9309), (0.9893, 0.9319, 0.9317), (0.9759, 0.9574, 0.9307), (0.9809, 0.9, 0.9588), (0.9758, 0.9308, 0.9575), (0.9663, 0.9529, 0.9529), (0.9, 0.9951, 0.9309), (0.9, 0.9809, 0.9588), (0.9309, 0.9951, 0.9), (0.9317, 0.9893, 0.9319), (0.9307, 0.9759, 0.9574), (0.9588, 0.9809, 0.9), (0.9575, 0.9758, 0.9308), (0.9529, 0.9663, 0.9529), (1.0, 0.9, 0.9), (1.0, -0.9, 0.9), (-0.8996, -0.7205, 0.9), (-0.8996, 0.7205, 0.9), (0.92, 0.7205, 0.9), (0.92, -0.7205, 0.9), (-0.8996, -0.8996, 0.9), (0.8996, -0.8996, 0.9), (0.8996, 0.8996, 0.9), (-0.8996, 0.8996, 0.9), (-0.92, 0.92, 0.9), (-0.92, 0.7205, 0.9), (-0.92, -0.7205, 0.9), (0.8996, -0.7205, 0.9), (0.8996, 0.7205, 0.9), (-0.92, -0.92, 0.9), (0.92, -0.92, 0.9), (0.92, 0.92, 0.9), (0.8996, 0.7205, 0.8286), (-0.8996, 0.7205, 0.8286), (-0.8996, -0.7205, 0.8286), (0.8996, -0.7205, 0.8286), (-0.8996, 0.8996, 0.8286), (-0.8996, -0.8996, 0.8286), (0.8996, -0.8996, 0.8286), (0.8996, 0.8996, 0.8286), (-0.92, 0.92, 0.8236), (-0.92, 0.7205, 0.8236), (-0.92, -0.7205, 0.8236), (0.92, -0.7205, 0.8236), (0.92, 0.7205, 0.8236), (-0.92, -0.92, 0.8236), (0.92, -0.92, 0.8236), (0.92, 0.92, 0.8236), (-0.8996, 0.8996, 0.8236), (-0.8996, 0.7205, 0.8236), (-0.8996, -0.7205, 0.8236), (0.8996, -0.7205, 0.8236), (0.8996, 0.7205, 0.8236), (-0.8996, -0.8996, 0.8236), (0.8996, -0.8996, 0.8236), (0.8996, 0.8996, 0.8236)], [], [(113, 112, 129, 130), (80, 27, 1, 54), (0, 3, 6, 5), (3, 4, 7, 6), (4, 16, 17, 7), (5, 6, 9, 8), (6, 7, 10, 9), (7, 17, 18, 10), (1, 11, 14, 13), (11, 12, 15, 14), (12, 24, 25, 15), (13, 14, 17, 16), (14, 15, 18, 17), (15, 25, 26, 18), (2, 19, 22, 21), (19, 20, 23, 22), (20, 8, 9, 23), (21, 22, 25, 24), (22, 23, 26, 25), (23, 9, 10, 26), (10, 18, 26), (27, 30, 33, 32), (30, 31, 34, 33), (31, 43, 44, 34), (32, 33, 36, 35), (33, 34, 37, 36), (34, 44, 45, 37), (28, 38, 41, 40), (38, 39, 42, 41), (39, 51, 52, 42), (40, 41, 44, 43), (41, 42, 45, 44), (42, 52, 53, 45), (29, 46, 49, 48), (46, 47, 50, 49), (47, 35, 36, 50), (48, 49, 52, 51), (49, 50, 53, 52), (50, 36, 37, 53), (37, 45, 53), (54, 56, 59, 58), (56, 57, 60, 59), (57, 69, 70, 60), (58, 59, 62, 61), (59, 60, 63, 62), (60, 70, 71, 63), (55, 64, 67, 66), (64, 65, 68, 67), (65, 77, 78, 68), (66, 67, 70, 69), (67, 68, 71, 70), (68, 78, 79, 71), (107, 72, 75, 74), (72, 73, 76, 75), (73, 61, 62, 76), (74, 75, 78, 77), (75, 76, 79, 78), (76, 62, 63, 79), (63, 71, 79), (80, 82, 85, 84), (82, 83, 86, 85), (83, 95, 96, 86), (84, 85, 88, 87), (85, 86, 89, 88), (86, 96, 97, 89), (106, 90, 93, 92), (90, 91, 94, 93), (91, 103, 104, 94), (92, 93, 96, 95), (93, 94, 97, 96), (94, 104, 105, 97), (81, 98, 101, 100), (98, 99, 102, 101), (99, 87, 88, 102), (100, 101, 104, 103), (101, 102, 105, 104), (102, 88, 89, 105), (89, 97, 105), (1, 27, 32, 11), (11, 32, 35, 12), (12, 35, 47, 24), (24, 47, 46, 21), (21, 46, 29, 2), (27, 80, 84, 30), (30, 84, 87, 31), (31, 87, 99, 43), (43, 99, 98, 40), (40, 98, 81, 28), (80, 54, 58, 82), (82, 58, 61, 83), (83, 61, 73, 95), (95, 73, 72, 92), (92, 72, 107, 106), (54, 1, 13, 56), (56, 13, 16, 57), (57, 16, 4, 69), (69, 4, 3, 66), (66, 3, 0, 55), (112, 108, 126, 129), (114, 120, 124, 131), (55, 0, 121, 122), (29, 116, 117, 118, 121, 2), (28, 81, 123, 116), (106, 107, 122, 111, 110, 123), (55, 122, 107, 74, 77, 65, 64), (5, 8, 20, 19, 2, 121, 0), (28, 116, 29, 48, 51, 39, 38), (106, 123, 81, 100, 103, 91, 90), (110, 111, 135, 136), (115, 109, 141, 140), (120, 114, 147, 144), (114, 115, 140, 147), (123, 110, 136, 139), (118, 117, 133, 134), (108, 112, 145, 142), (116, 123, 139, 132), (124, 125, 128, 131), (124, 127, 126, 125), (126, 127, 130, 129), (108, 109, 125, 126), (115, 114, 131, 128), (119, 113, 130, 127), (120, 119, 127, 124), (109, 115, 128, 125), (140, 141, 133, 132), (141, 142, 134, 133), (143, 144, 136, 135), (145, 146, 138, 137), (146, 143, 135, 138), (142, 145, 137, 134), (147, 140, 132, 139), (144, 147, 139, 136), (109, 108, 142, 141), (122, 121, 137, 138), (119, 120, 144, 143), (111, 122, 138, 135), (112, 113, 146, 145), (121, 118, 134, 137), (113, 119, 143, 146), (117, 116, 132, 133)])
me_003.polygons.foreach_set('use_smooth', [True] * 140)
_uv = me_003.uv_layers.new(name='UVマップ')
_uv.uv.foreach_set('vector', [0.5881, 0.7131, 0.5881, 0.7131, 0.5881, 0.7131, 0.5881, 0.7131, 0.6375, 0.5125, 0.8625, 0.5125, 0.8625, 0.7375, 0.6375, 0.7375, 0.6125, 0.9875, 0.6164, 0.9875, 0.6165, 0.9915, 0.6125, 0.9914, 0.6164, 0.9875, 0.625, 0.9875, 0.625, 0.9913, 0.6165, 0.9915, 0.8625, 0.75, 0.8625, 0.7448, 0.8663, 0.7447, 0.8663, 0.75, 0.6125, 0.9914, 0.6165, 0.9915, 0.6163, 1.0, 0.6125, 1.0, 0.6165, 0.9915, 0.625, 0.9913, 0.625, 0.9941, 0.6163, 1.0, 0.8663, 0.75, 0.8663, 0.7447, 0.8691, 0.7441, 0.8691, 0.75, 0.8625, 0.7375, 0.8664, 0.7375, 0.8665, 0.7415, 0.8625, 0.7414, 0.8664, 0.7375, 0.8698, 0.7375, 0.8697, 0.7413, 0.8665, 0.7415, 0.8698, 0.7375, 0.875, 0.7375, 0.875, 0.7413, 0.8697, 0.7413, 0.8625, 0.7414, 0.8665, 0.7415, 0.8663, 0.7447, 0.8625, 0.7448, 0.8665, 0.7415, 0.8697, 0.7413, 0.8691, 0.7441, 0.8663, 0.7447, 0.8697, 0.7413, 0.875, 0.7413, 0.875, 0.7441, 0.8691, 0.7441, 0.6125, 0.0125, 0.6125, 0.008637, 0.6165, 0.008512, 0.6164, 0.0125, 0.6125, 0.008637, 0.6125, 0.005154, 0.6163, 0.005323, 0.6165, 0.008512, 0.6125, 0.005154, 0.6125, 0.0, 0.6163, 0.0, 0.6163, 0.005323, 0.6164, 0.0125, 0.6165, 0.008512, 0.625, 0.008653, 0.625, 0.0125, 0.6165, 0.008512, 0.6163, 0.005323, 0.625, 0.005886, 0.625, 0.008653, 0.6163, 0.005323, 0.6163, 0.0, 0.625, 0.0, 0.625, 0.005886, 0.8691, 0.75, 0.8691, 0.7441, 0.875, 0.7441, 0.8625, 0.5125, 0.8625, 0.5086, 0.8665, 0.5085, 0.8664, 0.5125, 0.8625, 0.5086, 0.8625, 0.5052, 0.8663, 0.5053, 0.8665, 0.5085, 0.8625, 0.5052, 0.8625, 0.5, 0.8663, 0.5, 0.8663, 0.5053, 0.8664, 0.5125, 0.8665, 0.5085, 0.8697, 0.5087, 0.8698, 0.5125, 0.8665, 0.5085, 0.8663, 0.5053, 0.8691, 0.5059, 0.8697, 0.5087, 0.8663, 0.5053, 0.8663, 0.5, 0.8691, 0.5, 0.8691, 0.5059, 0.6125, 0.2625, 0.6125, 0.2586, 0.6165, 0.2585, 0.6164, 0.2625, 0.6125, 0.2586, 0.6125, 0.2552, 0.6163, 0.2553, 0.6165, 0.2585, 0.6125, 0.2552, 0.6125, 0.2448, 0.6163, 0.2447, 0.6163, 0.2553, 0.6164, 0.2625, 0.6165, 0.2585, 0.625, 0.2587, 0.625, 0.2625, 0.6165, 0.2585, 0.6163, 0.2553, 0.625, 0.2559, 0.625, 0.2587, 0.6163, 0.2553, 0.6163, 0.2447, 0.625, 0.2441, 0.625, 0.2559, 0.6125, 0.2375, 0.6164, 0.2375, 0.6165, 0.2415, 0.6125, 0.2414, 0.6164, 0.2375, 0.625, 0.2375, 0.625, 0.2413, 0.6165, 0.2415, 0.875, 0.5125, 0.8698, 0.5125, 0.8697, 0.5087, 0.875, 0.5087, 0.6125, 0.2414, 0.6165, 0.2415, 0.6163, 0.2447, 0.6125, 0.2448, 0.6165, 0.2415, 0.625, 0.2413, 0.625, 0.2441, 0.6163, 0.2447, 0.875, 0.5087, 0.8697, 0.5087, 0.8691, 0.5059, 0.875, 0.5059, 0.8691, 0.5059, 0.8691, 0.5, 0.875, 0.5059, 0.6375, 0.7375, 0.6375, 0.7414, 0.6335, 0.7415, 0.6336, 0.7375, 0.6375, 0.7414, 0.6375, 0.7448, 0.6337, 0.7447, 0.6335, 0.7415, 0.6375, 0.7448, 0.6375, 0.75, 0.6337, 0.75, 0.6337, 0.7447, 0.6336, 0.7375, 0.6335, 0.7415, 0.6303, 0.7413, 0.6302, 0.7375, 0.6335, 0.7415, 0.6337, 0.7447, 0.6309, 0.7441, 0.6303, 0.7413, 0.6337, 0.7447, 0.6337, 0.75, 0.6309, 0.75, 0.6309, 0.7441, 0.6125, 0.7625, 0.6125, 0.7586, 0.6165, 0.7585, 0.6164, 0.7625, 0.6125, 0.7586, 0.6125, 0.7552, 0.6163, 0.7553, 0.6165, 0.7585, 0.6125, 0.7552, 0.6125, 0.7448, 0.6163, 0.7447, 0.6163, 0.7553, 0.6164, 0.7625, 0.6165, 0.7585, 0.625, 0.7587, 0.625, 0.7625, 0.6165, 0.7585, 0.6163, 0.7553, 0.625, 0.7559, 0.625, 0.7587, 0.6163, 0.7553, 0.6163, 0.7447, 0.6191, 0.7441, 0.625, 0.7559, 0.6125, 0.7375, 0.6164, 0.7375, 0.6165, 0.7415, 0.6125, 0.7414, 0.6164, 0.7375, 0.6198, 0.7375, 0.6197, 0.7413, 0.6165, 0.7415, 0.6198, 0.7375, 0.6302, 0.7375, 0.6303, 0.7413, 0.6197, 0.7413, 0.6125, 0.7414, 0.6165, 0.7415, 0.6163, 0.7447, 0.6125, 0.7448, 0.6165, 0.7415, 0.6197, 0.7413, 0.6191, 0.7441, 0.6163, 0.7447, 0.6197, 0.7413, 0.6303, 0.7413, 0.6309, 0.7441, 0.6191, 0.7441, 0.6309, 0.7441, 0.6309, 0.75, 0.6292, 0.7441, 0.6375, 0.5125, 0.6336, 0.5125, 0.6335, 0.5085, 0.6375, 0.5086, 0.6336, 0.5125, 0.6302, 0.5125, 0.6303, 0.5087, 0.6335, 0.5085, 0.6302, 0.5125, 0.6198, 0.5125, 0.6197, 0.5087, 0.6303, 0.5087, 0.6375, 0.5086, 0.6335, 0.5085, 0.6337, 0.5053, 0.6375, 0.5052, 0.6335, 0.5085, 0.6303, 0.5087, 0.6309, 0.5059, 0.6337, 0.5053, 0.6303, 0.5087, 0.6197, 0.5087, 0.6191, 0.5059, 0.6309, 0.5059, 0.6125, 0.5125, 0.6125, 0.5086, 0.6165, 0.5085, 0.6164, 0.5125, 0.6125, 0.5086, 0.6125, 0.5052, 0.6163, 0.5053, 0.6165, 0.5085, 0.6125, 0.5052, 0.6125, 0.4948, 0.6163, 0.4947, 0.6163, 0.5053, 0.6164, 0.5125, 0.6165, 0.5085, 0.6197, 0.5087, 0.6198, 0.5125, 0.6165, 0.5085, 0.6163, 0.5053, 0.6191, 0.5059, 0.6197, 0.5087, 0.6163, 0.5053, 0.6163, 0.4947, 0.625, 0.4941, 0.6191, 0.5059, 0.6125, 0.4875, 0.6164, 0.4875, 0.6165, 0.4915, 0.6125, 0.4914, 0.6164, 0.4875, 0.625, 0.4875, 0.625, 0.4913, 0.6165, 0.4915, 0.6375, 0.5, 0.6375, 0.5052, 0.6337, 0.5053, 0.6337, 0.5, 0.6125, 0.4914, 0.6165, 0.4915, 0.6163, 0.4947, 0.6125, 0.4948, 0.6165, 0.4915, 0.625, 0.4913, 0.625, 0.4941, 0.6163, 0.4947, 0.6337, 0.5, 0.6337, 0.5053, 0.6309, 0.5059, 0.6309, 0.5, 0.6309, 0.5059, 0.6292, 0.5059, 0.6309, 0.5, 0.8625, 0.7375, 0.8625, 0.5125, 0.8664, 0.5125, 0.8664, 0.7375, 0.8664, 0.7375, 0.8664, 0.5125, 0.8698, 0.5125, 0.8698, 0.7375, 0.8698, 0.7375, 0.8698, 0.5125, 0.875, 0.5125, 0.875, 0.7375, 0.625, 0.0125, 0.625, 0.2375, 0.6164, 0.2375, 0.6164, 0.0125, 0.6164, 0.0125, 0.6164, 0.2375, 0.6125, 0.2375, 0.6125, 0.0125, 0.8625, 0.5125, 0.6375, 0.5125, 0.6375, 0.5086, 0.8625, 0.5086, 0.8625, 0.5086, 0.6375, 0.5086, 0.6375, 0.5052, 0.8625, 0.5052, 0.8625, 0.5052, 0.6375, 0.5052, 0.6375, 0.5, 0.8625, 0.5, 0.625, 0.2625, 0.625, 0.4875, 0.6164, 0.4875, 0.6164, 0.2625, 0.6164, 0.2625, 0.6164, 0.4875, 0.6125, 0.4875, 0.6125, 0.2625, 0.6375, 0.5125, 0.6375, 0.7375, 0.6336, 0.7375, 0.6336, 0.5125, 0.6336, 0.5125, 0.6336, 0.7375, 0.6302, 0.7375, 0.6302, 0.5125, 0.6302, 0.5125, 0.6302, 0.7375, 0.6198, 0.7375, 0.6198, 0.5125, 0.6198, 0.5125, 0.6198, 0.7375, 0.6164, 0.7375, 0.6164, 0.5125, 0.6164, 0.5125, 0.6164, 0.7375, 0.6125, 0.7375, 0.6125, 0.5125, 0.6375, 0.7375, 0.8625, 0.7375, 0.8625, 0.7414, 0.6375, 0.7414, 0.6375, 0.7414, 0.8625, 0.7414, 0.8625, 0.7448, 0.6375, 0.7448, 0.6375, 0.7448, 0.8625, 0.7448, 0.8625, 0.75, 0.6375, 0.75, 0.625, 0.7625, 0.625, 0.9875, 0.6164, 0.9875, 0.6164, 0.7625, 0.6164, 0.7625, 0.6164, 0.9875, 0.6125, 0.9875, 0.6125, 0.7625, 0.5881, 0.7131, 0.5881, 0.7131, 0.5881, 0.7131, 0.5881, 0.7131, 0.5881, 0.5369, 0.5881, 0.5369, 0.5881, 0.5369, 0.5881, 0.5369, 0.6125, 0.7625, 0.6125, 0.9875, 0.5881, 0.7131, 0.5881, 0.7131, 0.6125, 0.2375, 0.5881, 0.5369, 0.5881, 0.5369, 0.5881, 0.7131, 0.5881, 0.7131, 0.6125, 0.0125, 0.6125, 0.2625, 0.6125, 0.4875, 0.5881, 0.5369, 0.5881, 0.5369, 0.6125, 0.5125, 0.6125, 0.7375, 0.5881, 0.7131, 0.5881, 0.7131, 0.5881, 0.5369, 0.5881, 0.5369, 0.6125, 0.7625, 0.5881, 0.7131, 0.6125, 0.7375, 0.6125, 0.7414, 0.6125, 0.7448, 0.6125, 0.7552, 0.6125, 0.7586, 0.6125, 0.9914, 0.6125, 1.0, 0.6125, 0.005154, 0.6125, 0.008637, 0.6125, 0.0125, 0.5881, 0.7131, 0.6125, 0.9875, 0.6125, 0.2625, 0.5881, 0.5369, 0.6125, 0.2375, 0.6125, 0.2414, 0.6125, 0.2448, 0.6125, 0.2552, 0.6125, 0.2586, 0.6125, 0.5125, 0.5881, 0.5369, 0.6125, 0.4875, 0.6125, 0.4914, 0.6125, 0.4948, 0.6125, 0.5052, 0.6125, 0.5086, 0.5881, 0.5369, 0.5881, 0.7131, 0.5881, 0.7131, 0.5881, 0.5369, 0.5881, 0.5369, 0.5881, 0.5369, 0.5881, 0.5369, 0.5881, 0.5369, 0.5881, 0.5369, 0.5881, 0.5369, 0.5881, 0.5369, 0.5881, 0.5369, 0.5881, 0.5369, 0.5881, 0.5369, 0.5881, 0.5369, 0.5881, 0.5369, 0.5881, 0.5369, 0.5881, 0.5369, 0.5881, 0.5369, 0.5881, 0.5369, 0.5881, 0.7131, 0.5881, 0.5369, 0.5881, 0.5369, 0.5881, 0.7131, 0.5881, 0.7131, 0.5881, 0.7131, 0.5881, 0.7131, 0.5881, 0.7131, 0.5881, 0.5369, 0.5881, 0.5369, 0.5881, 0.5369, 0.5881, 0.5369, 0.5881, 0.5369, 0.5881, 0.5369, 0.5881, 0.5369, 0.5881, 0.5369, 0.5881, 0.5369, 0.5881, 0.7131, 0.5881, 0.7131, 0.5881, 0.5369, 0.5881, 0.7131, 0.5881, 0.7131, 0.5881, 0.7131, 0.5881, 0.7131, 0.5881, 0.7131, 0.5881, 0.5369, 0.5881, 0.5369, 0.5881, 0.7131, 0.5881, 0.5369, 0.5881, 0.5369, 0.5881, 0.5369, 0.5881, 0.5369, 0.5881, 0.7131, 0.5881, 0.7131, 0.5881, 0.7131, 0.5881, 0.7131, 0.5881, 0.5369, 0.5881, 0.7131, 0.5881, 0.7131, 0.5881, 0.5369, 0.5881, 0.5369, 0.5881, 0.5369, 0.5881, 0.5369, 0.5881, 0.5369, 0.5881, 0.5369, 0.5881, 0.5369, 0.5881, 0.5369, 0.5881, 0.5369, 0.5881, 0.5369, 0.5881, 0.7131, 0.5881, 0.7131, 0.5881, 0.5369, 0.5881, 0.7131, 0.5881, 0.5369, 0.5881, 0.5369, 0.5881, 0.7131, 0.5881, 0.7131, 0.5881, 0.7131, 0.5881, 0.7131, 0.5881, 0.7131, 0.5881, 0.7131, 0.5881, 0.7131, 0.5881, 0.7131, 0.5881, 0.7131, 0.5881, 0.7131, 0.5881, 0.7131, 0.5881, 0.7131, 0.5881, 0.7131, 0.5881, 0.5369, 0.5881, 0.5369, 0.5881, 0.5369, 0.5881, 0.5369, 0.5881, 0.5369, 0.5881, 0.5369, 0.5881, 0.5369, 0.5881, 0.5369, 0.5881, 0.5369, 0.5881, 0.7131, 0.5881, 0.7131, 0.5881, 0.5369, 0.5881, 0.7131, 0.5881, 0.7131, 0.5881, 0.7131, 0.5881, 0.7131, 0.5881, 0.7131, 0.5881, 0.5369, 0.5881, 0.5369, 0.5881, 0.7131, 0.5881, 0.7131, 0.5881, 0.7131, 0.5881, 0.7131, 0.5881, 0.7131, 0.5881, 0.7131, 0.5881, 0.7131, 0.5881, 0.7131, 0.5881, 0.7131, 0.5881, 0.7131, 0.5881, 0.7131, 0.5881, 0.7131, 0.5881, 0.7131, 0.5881, 0.7131, 0.5881, 0.7131, 0.5881, 0.7131, 0.5881, 0.7131, 0.5881, 0.5369, 0.5881, 0.5369, 0.5881, 0.5369, 0.5881, 0.5369])
me_003.update()
me_x = bpy.data.meshes.new('立方体')
me_x.from_pydata([(-2.5, -2.5, -2.5), (-2.5, -2.5, 2.5), (-2.5, 2.5, -2.5), (-2.5, 2.5, 2.5), (2.5, -2.5, -2.5), (2.5, -2.5, 2.5), (2.5, 2.5, -2.5), (2.5, 2.5, 2.5)], [], [(0, 1, 3, 2), (2, 3, 7, 6), (6, 7, 5, 4), (4, 5, 1, 0), (2, 6, 4, 0), (7, 3, 1, 5)])
_uv = me_x.uv_layers.new(name='UVマップ')
_uv.uv.foreach_set('vector', [0.375, 0.0, 0.625, 0.0, 0.625, 0.25, 0.375, 0.25, 0.375, 0.25, 0.625, 0.25, 0.625, 0.5, 0.375, 0.5, 0.375, 0.5, 0.625, 0.5, 0.625, 0.75, 0.375, 0.75, 0.375, 0.75, 0.625, 0.75, 0.625, 1.0, 0.375, 1.0, 0.125, 0.5, 0.375, 0.5, 0.375, 0.75, 0.125, 0.75, 0.625, 0.5, 0.875, 0.5, 0.875, 0.75, 0.625, 0.75])
me_x.update()
me_004 = bpy.data.meshes.new('立方体.004')
me_004.from_pydata([(-5.0, -5.0, -5.0), (-5.0, -5.0, 5.0), (-5.0, 5.0, -5.0), (-5.0, 5.0, 5.0), (5.0, -5.0, -5.0), (5.0, -5.0, 5.0), (5.0, 5.0, -5.0), (5.0, 5.0, 5.0)], [], [(0, 1, 3, 2), (2, 3, 7, 6), (6, 7, 5, 4), (4, 5, 1, 0), (2, 6, 4, 0), (7, 3, 1, 5)])
_uv = me_004.uv_layers.new(name='UVマップ')
_uv.uv.foreach_set('vector', [0.375, 0.0, 0.625, 0.0, 0.625, 0.25, 0.375, 0.25, 0.375, 0.25, 0.625, 0.25, 0.625, 0.5, 0.375, 0.5, 0.375, 0.5, 0.625, 0.5, 0.625, 0.75, 0.375, 0.75, 0.375, 0.75, 0.625, 0.75, 0.625, 1.0, 0.375, 1.0, 0.125, 0.5, 0.375, 0.5, 0.375, 0.75, 0.125, 0.75, 0.625, 0.5, 0.875, 0.5, 0.875, 0.75, 0.625, 0.75])
me_004.materials.append(mat_001)
me_004.update()

# ---- objects
ob_001 = bpy.data.objects.new('立方体.001', me_001)
ob_002 = bpy.data.objects.new('立方体.002', me_002)
ob_003 = bpy.data.objects.new('立方体.003', me_003)
ob_x = bpy.data.objects.new('立方体', me_x)
ob_004 = bpy.data.objects.new('立方体.004', me_004)

# ---- transforms, parenting, visibility, modifiers, constraints
ob_001.location = (8.635, 0.0, 0.0)
ob_001.rotation_euler = (-0.0, 1.571, 0.0)
ob_001.scale = (5.0, 9.0, 0.3)
ob_002.location = (0.0, 0.0, 0.0)
ob_002.scale = (10.0, 10.0, 10.0)
_m = ob_002.modifiers.new('ミラー', 'MIRROR')
_m.use_axis = (False, True, False)
_m.use_clip = True
_m = ob_002.modifiers.new('角度でスムーズ', 'NODES')
_m.node_group = ng_smooth_by_angle
_m.use_pin_to_last = True
_m.show_group_selector = False
ob_003.location = (0.0, 0.0, 0.05715)
ob_003.scale = (10.0, 10.0, 10.0)
_m = ob_003.modifiers.new('角度でスムーズ', 'NODES')
_m.node_group = ng_smooth_by_angle
_m.use_pin_to_last = True
_m.show_group_selector = False
ob_x.location = (-7.709, 0.0, -6.468)
ob_x.scale = (0.5, 1.0, 1.0)
ob_004.location = (0.0, 0.0, -6.1)
ob_004.scale = (1.898, 1.898, 1.898)

# ---- collection membership
col_collection.objects.link(ob_001)
col_collection.objects.link(ob_002)
col_collection.objects.link(ob_003)
col_collection.objects.link(ob_x)
col_collection.objects.link(ob_004)

# ---- scene / render settings (as saved in the file)
scene.frame_start = 1; scene.frame_end = 250; scene.frame_set(1)
scene.render.engine = 'BLENDER_EEVEE_NEXT'
bpy.context.view_layer.update()

# ---- added for rendering (the .blend has no active camera and no usable light): camera, sun
cam_auto = bpy.data.cameras.new('AutoCamera')
cam_auto.lens = 50.0
cam_auto.sensor_width = 36.0
cam_auto.clip_end = 1000.0
ob_auto_camera = bpy.data.objects.new('AutoCamera', cam_auto)
scene.collection.objects.link(ob_auto_camera)
ob_auto_camera.location = (35.3288, -42.3998, 25.4995)
ob_auto_camera.rotation_euler = (1.09748, -7.21219e-08, 0.694738)
scene.camera = ob_auto_camera
light_auto_sun = bpy.data.lights.new('AutoSun', 'SUN')
light_auto_sun.energy = 3.0
light_auto_sun.angle = 0.0523599
ob_auto_sun = bpy.data.objects.new('AutoSun', light_auto_sun)
scene.collection.objects.link(ob_auto_sun)
ob_auto_sun.rotation_euler = (0.872665, 0.174533, 0.523599)
bpy.context.view_layer.update()
